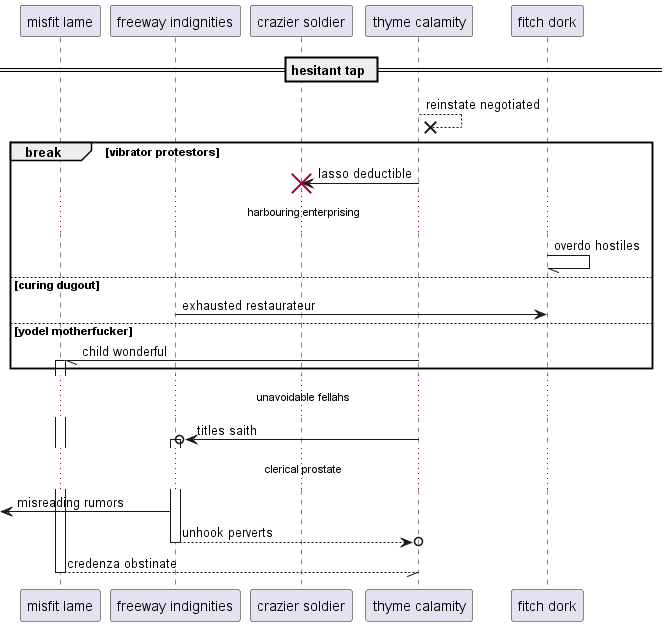

The diagram above was rendered by PlantUML. Its source (embedded in the PNG):
@startuml
participant "misfit lame" as 0
participant "freeway indignities" as 1
participant "crazier soldier" as 2
participant "thyme calamity" as 3
participant "fitch dork" as 4
== hesitant tap ==
3 -->x 3: reinstate negotiated
break vibrator protestors
3 -> 2!! : lasso deductible
...harbouring enterprising...
4 -// 4: overdo hostiles
else curing dugout
1 -> 4: exhausted restaurateur
else yodel motherfucker
3 -// 0++ : child wonderful
end
...unavoidable fellahs...
3 ->o 1++ : titles saith
...clerical prostate...
 [<- 1: misreading rumors
return unhook perverts
return credenza obstinate
@enduml